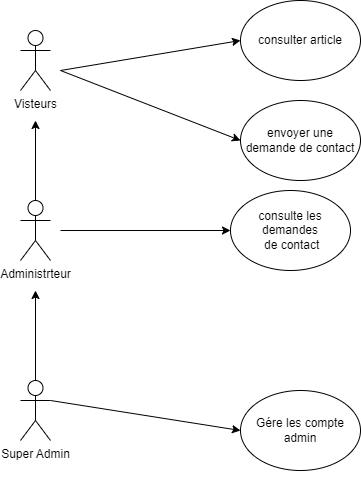

The diagram above was exported from draw.io. Its source (the exported page's mxGraphModel, read from the mxfile embedded in the PNG):
<mxGraphModel dx="864" dy="466" grid="1" gridSize="10" guides="1" tooltips="1" connect="1" arrows="1" fold="1" page="1" pageScale="1" pageWidth="827" pageHeight="1169" math="0" shadow="0">
  <root>
    <mxCell id="0" />
    <mxCell id="1" parent="0" />
    <mxCell id="Ps3fnwNzXkcb3c5mwb6E-1" value="Visteurs" style="shape=umlActor;verticalLabelPosition=bottom;verticalAlign=top;html=1;outlineConnect=0;" vertex="1" parent="1">
      <mxGeometry x="120" y="70" width="30" height="60" as="geometry" />
    </mxCell>
    <mxCell id="Ps3fnwNzXkcb3c5mwb6E-2" value="Administrteur&lt;div&gt;&lt;br&gt;&lt;/div&gt;" style="shape=umlActor;verticalLabelPosition=bottom;verticalAlign=top;html=1;outlineConnect=0;" vertex="1" parent="1">
      <mxGeometry x="120" y="240" width="30" height="60" as="geometry" />
    </mxCell>
    <mxCell id="Ps3fnwNzXkcb3c5mwb6E-5" value="Super Admin&lt;div&gt;&lt;br&gt;&lt;/div&gt;" style="shape=umlActor;verticalLabelPosition=bottom;verticalAlign=top;html=1;outlineConnect=0;" vertex="1" parent="1">
      <mxGeometry x="120" y="420" width="30" height="60" as="geometry" />
    </mxCell>
    <mxCell id="Ps3fnwNzXkcb3c5mwb6E-6" value="consulter article" style="ellipse;whiteSpace=wrap;html=1;" vertex="1" parent="1">
      <mxGeometry x="340" y="40" width="120" height="80" as="geometry" />
    </mxCell>
    <mxCell id="Ps3fnwNzXkcb3c5mwb6E-7" value="envoyer une demande de contact" style="ellipse;whiteSpace=wrap;html=1;" vertex="1" parent="1">
      <mxGeometry x="340" y="140" width="120" height="80" as="geometry" />
    </mxCell>
    <mxCell id="Ps3fnwNzXkcb3c5mwb6E-8" value="" style="endArrow=classic;html=1;rounded=0;entryX=0;entryY=0.5;entryDx=0;entryDy=0;" edge="1" parent="1" target="Ps3fnwNzXkcb3c5mwb6E-6">
      <mxGeometry width="50" height="50" relative="1" as="geometry">
        <mxPoint x="160" y="110" as="sourcePoint" />
        <mxPoint x="440" y="220" as="targetPoint" />
      </mxGeometry>
    </mxCell>
    <mxCell id="Ps3fnwNzXkcb3c5mwb6E-9" value="" style="endArrow=classic;html=1;rounded=0;entryX=0;entryY=0.5;entryDx=0;entryDy=0;" edge="1" parent="1" target="Ps3fnwNzXkcb3c5mwb6E-7">
      <mxGeometry width="50" height="50" relative="1" as="geometry">
        <mxPoint x="160" y="110" as="sourcePoint" />
        <mxPoint x="350" y="90" as="targetPoint" />
      </mxGeometry>
    </mxCell>
    <mxCell id="Ps3fnwNzXkcb3c5mwb6E-10" value="" style="endArrow=classic;html=1;rounded=0;exitX=0.5;exitY=0;exitDx=0;exitDy=0;exitPerimeter=0;" edge="1" parent="1" source="Ps3fnwNzXkcb3c5mwb6E-2">
      <mxGeometry width="50" height="50" relative="1" as="geometry">
        <mxPoint x="135" y="160" as="sourcePoint" />
        <mxPoint x="135" y="160" as="targetPoint" />
      </mxGeometry>
    </mxCell>
    <mxCell id="Ps3fnwNzXkcb3c5mwb6E-12" value="" style="endArrow=classic;html=1;rounded=0;exitX=0.5;exitY=0;exitDx=0;exitDy=0;exitPerimeter=0;" edge="1" parent="1" source="Ps3fnwNzXkcb3c5mwb6E-5">
      <mxGeometry width="50" height="50" relative="1" as="geometry">
        <mxPoint x="180" y="420" as="sourcePoint" />
        <mxPoint x="135" y="330" as="targetPoint" />
      </mxGeometry>
    </mxCell>
    <mxCell id="Ps3fnwNzXkcb3c5mwb6E-13" value="Gére les compte admin" style="ellipse;whiteSpace=wrap;html=1;" vertex="1" parent="1">
      <mxGeometry x="340" y="430" width="120" height="80" as="geometry" />
    </mxCell>
    <mxCell id="Ps3fnwNzXkcb3c5mwb6E-14" value="" style="endArrow=classic;html=1;rounded=0;exitX=1;exitY=0.3333333333333333;exitDx=0;exitDy=0;exitPerimeter=0;entryX=0;entryY=0.5;entryDx=0;entryDy=0;" edge="1" parent="1" source="Ps3fnwNzXkcb3c5mwb6E-5" target="Ps3fnwNzXkcb3c5mwb6E-13">
      <mxGeometry width="50" height="50" relative="1" as="geometry">
        <mxPoint x="390" y="320" as="sourcePoint" />
        <mxPoint x="440" y="270" as="targetPoint" />
      </mxGeometry>
    </mxCell>
    <mxCell id="Ps3fnwNzXkcb3c5mwb6E-15" value="consulte les demandes&lt;div&gt;&amp;nbsp;de contact&lt;/div&gt;" style="ellipse;whiteSpace=wrap;html=1;" vertex="1" parent="1">
      <mxGeometry x="330" y="230" width="120" height="80" as="geometry" />
    </mxCell>
    <mxCell id="Ps3fnwNzXkcb3c5mwb6E-16" value="" style="endArrow=classic;html=1;rounded=0;entryX=0;entryY=0.5;entryDx=0;entryDy=0;" edge="1" parent="1" target="Ps3fnwNzXkcb3c5mwb6E-15">
      <mxGeometry width="50" height="50" relative="1" as="geometry">
        <mxPoint x="160" y="270" as="sourcePoint" />
        <mxPoint x="240" y="260" as="targetPoint" />
      </mxGeometry>
    </mxCell>
  </root>
</mxGraphModel>